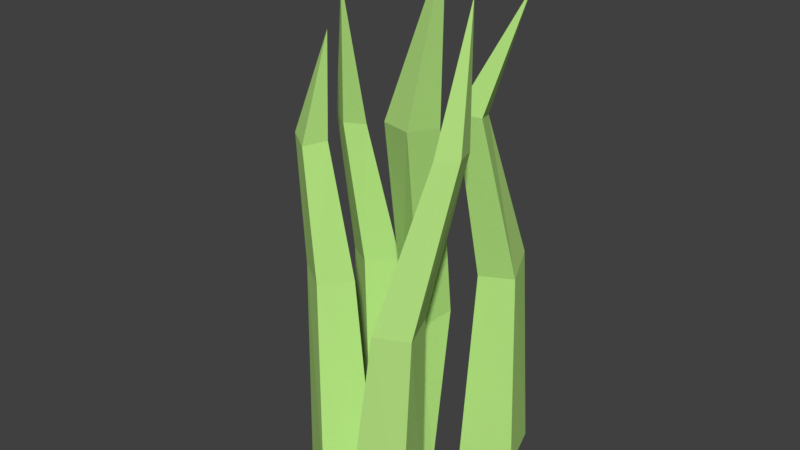 # Source: Grass_2.blend  (saved by Blender 2.79.0; exported with 4.5.12 LTS)
import bpy
from mathutils import Matrix  # noqa: F401  (used for matrix-valued properties, if any)

bpy.ops.wm.read_factory_settings(use_empty=True)
scene = bpy.context.scene
scene.name = 'Scene'

# ---- collections
col_collection_1 = bpy.data.collections.new('Collection 1'); scene.collection.children.link(col_collection_1)

# ---- materials (node trees are filled in below, after node groups)
mat_grass = bpy.data.materials.new('Grass')
mat_grass.alpha_threshold = 0.0
mat_grass.use_transparent_shadow = False
mat_grass.diffuse_color = (0.4836, 0.8, 0.2325, 1.0)
mat_grass.roughness = 0.5

# ---- material node trees

# ---- world
world_world = bpy.data.worlds.new('World'); scene.world = world_world
world_world.color = (0.05088, 0.05088, 0.05088)
world_world.use_sun_shadow = False
world_world.sun_shadow_jitter_overblur = 0.0
world_world.cycles.sampling_method = 'MANUAL'

# ---- meshes
me_cube_006 = bpy.data.meshes.new('Cube.006')
me_cube_006.from_pydata([(-0.0002213, 0.06113, -0.01708), (0.01705, 0.07744, 0.2797), (-0.02404, -0.01639, -0.01708), (-0.004871, 0.02936, 0.2608), (-0.07775, 0.08495, -0.01708), (-0.03338, 0.09294, 0.2988), (-0.1016, 0.00743, -0.01708), (-0.0553, 0.04486, 0.2799), (0.04948, -7.331e-05, 0.6234), (0.03364, -0.05333, 0.6295), (-0.004117, 0.01558, 0.6209), (-0.01995, -0.03768, 0.6269), (0.06967, -0.0214, 0.8885), (0.09265, 0.2021, 0.0), (0.08278, 0.181, 0.3667), (0.1213, 0.1162, 0.0), (0.1026, 0.1278, 0.3451), (0.006742, 0.1735, 0.0), (0.02542, 0.1618, 0.3611), (0.03537, 0.08755, 0.0), (0.04525, 0.1087, 0.3395), (0.06582, 0.0918, 0.62), (0.08, 0.05627, 0.6281), (0.02939, 0.07815, 0.6238), (0.04356, 0.04262, 0.6319), (0.1283, 0.09105, 0.8156), (-0.02275, -0.07503, -2.235e-08), (0.0223, -0.08546, 0.3535), (0.06356, -0.04762, -2.235e-08), (0.07939, -0.06523, 0.3578), (0.00466, -0.1613, -2.235e-08), (0.04286, -0.1424, 0.3484), (0.09097, -0.1339, -2.235e-08), (0.09995, -0.1221, 0.3528), (0.08863, -0.04542, 0.6108), (0.1244, -0.03175, 0.6189), (0.1018, -0.08205, 0.6146), (0.1375, -0.06838, 0.6228), (0.1224, -0.02999, 0.8294), (-0.07264, 0.1152, 0.0), (-0.1212, 0.1172, 0.3091), (-0.1245, 0.04098, 0.0), (-0.1542, 0.06646, 0.3135), (-0.1469, 0.1671, 0.0), (-0.1721, 0.1499, 0.304), (-0.1987, 0.0928, 0.0), (-0.2051, 0.09912, 0.3084), (-0.1646, 0.08783, 0.5468), (-0.1846, 0.05524, 0.555), (-0.1973, 0.1089, 0.5507), (-0.2173, 0.07632, 0.5588), (-0.1522, 0.02283, 0.7931), (-0.06967, -0.1353, -2.235e-08), (-0.1134, -0.08928, 0.3522), (-0.1408, -0.08732, -2.235e-08), (-0.1646, -0.05724, 0.3591), (-0.02169, -0.06412, -2.235e-08), (-0.08178, -0.03771, 0.3472), (-0.09287, -0.01614, -2.235e-08), (-0.1329, -0.005667, 0.3541), (-0.1439, -0.07764, 0.5686), (-0.1768, -0.05813, 0.5767), (-0.1234, -0.04459, 0.5724), (-0.1563, -0.02508, 0.5805), (-0.1095, -0.05325, 0.7459)], [], [(0, 1, 3, 2), (2, 3, 7, 6), (6, 7, 5, 4), (4, 5, 1, 0), (2, 6, 4, 0), (3, 1, 8, 9), (8, 10, 12), (1, 5, 10, 8), (7, 3, 9, 11), (5, 7, 11, 10), (11, 9, 12), (10, 11, 12), (9, 8, 12), (13, 14, 16, 15), (15, 16, 20, 19), (19, 20, 18, 17), (17, 18, 14, 13), (15, 19, 17, 13), (16, 14, 21, 22), (21, 23, 25), (14, 18, 23, 21), (20, 16, 22, 24), (18, 20, 24, 23), (24, 22, 25), (23, 24, 25), (22, 21, 25), (26, 27, 29, 28), (28, 29, 33, 32), (32, 33, 31, 30), (30, 31, 27, 26), (28, 32, 30, 26), (29, 27, 34, 35), (34, 36, 38), (27, 31, 36, 34), (33, 29, 35, 37), (31, 33, 37, 36), (37, 35, 38), (36, 37, 38), (35, 34, 38), (39, 40, 42, 41), (41, 42, 46, 45), (45, 46, 44, 43), (43, 44, 40, 39), (41, 45, 43, 39), (42, 40, 47, 48), (47, 49, 51), (40, 44, 49, 47), (46, 42, 48, 50), (44, 46, 50, 49), (50, 48, 51), (49, 50, 51), (48, 47, 51), (52, 53, 55, 54), (54, 55, 59, 58), (58, 59, 57, 56), (56, 57, 53, 52), (54, 58, 56, 52), (55, 53, 60, 61), (60, 62, 64), (53, 57, 62, 60), (59, 55, 61, 63), (57, 59, 63, 62), (63, 61, 64), (62, 63, 64), (61, 60, 64)])
me_cube_006.materials.append(mat_grass)
me_cube_006.use_remesh_preserve_volume = False
me_cube_006.use_remesh_preserve_attributes = False
me_cube_006.use_mirror_vertex_groups = False
me_cube_006.update()

# ---- objects
ob_grass = bpy.data.objects.new('Grass', me_cube_006)

# ---- transforms, parenting, visibility, modifiers, constraints
ob_grass.location = (0.0, 0.0, 0.0)
ob_grass.lineart.crease_threshold = 0.0

# ---- collection membership
col_collection_1.objects.link(ob_grass)

# ---- scene / render settings (as saved in the file)
scene.frame_start = 1; scene.frame_end = 250; scene.frame_set(1)
scene.render.engine = 'BLENDER_EEVEE_NEXT'
scene.render.resolution_percentage = 50
scene.render.dither_intensity = 0.0
scene.cycles.use_denoising = False
scene.cycles.samples = 128
scene.cycles.sampling_pattern = 'TABULATED_SOBOL'
scene.cycles.use_adaptive_sampling = False
scene.cycles.use_light_tree = False
scene.cycles.blur_glossy = 0.0
scene.cycles.sample_clamp_indirect = 0.0
scene.view_settings.view_transform = 'Standard'
bpy.context.view_layer.update()

# ---- added for rendering (the .blend has no active camera and no usable light): camera, sun
cam_auto = bpy.data.cameras.new('AutoCamera')
cam_auto.lens = 50.0
cam_auto.sensor_width = 36.0
cam_auto.clip_end = 1000.0
ob_auto_camera = bpy.data.objects.new('AutoCamera', cam_auto)
scene.collection.objects.link(ob_auto_camera)
ob_auto_camera.location = (0.920782, -1.13245, 1.20429)
ob_auto_camera.rotation_euler = (1.09748, -7.21219e-08, 0.694738)
scene.camera = ob_auto_camera
light_auto_sun = bpy.data.lights.new('AutoSun', 'SUN')
light_auto_sun.energy = 3.0
light_auto_sun.angle = 0.0523599
ob_auto_sun = bpy.data.objects.new('AutoSun', light_auto_sun)
scene.collection.objects.link(ob_auto_sun)
ob_auto_sun.rotation_euler = (0.872665, 0.174533, 0.523599)
bpy.context.view_layer.update()
